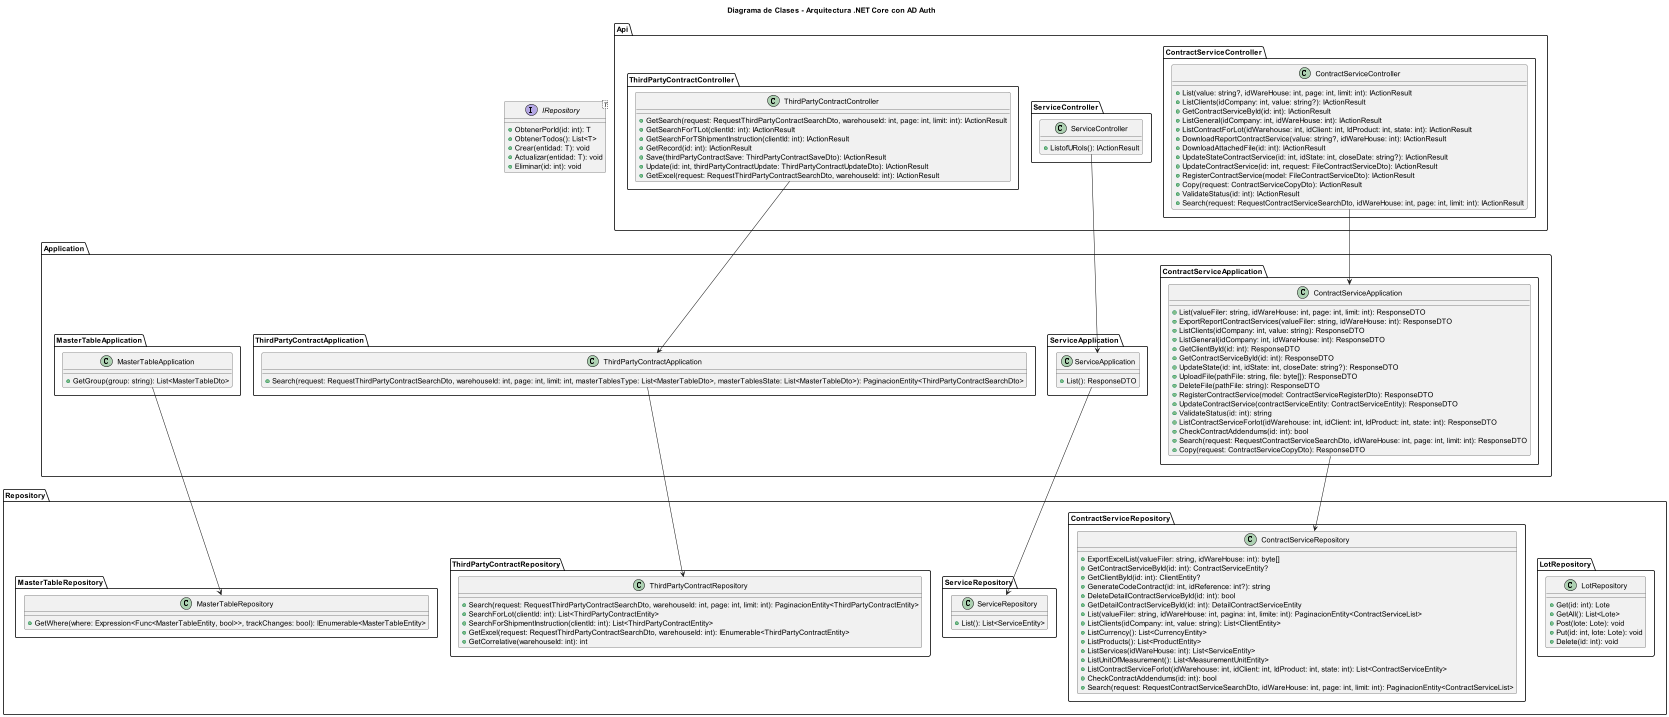

The diagram above was rendered by PlantUML. Its source (embedded in the PNG):
@startuml "Diagrama de Clases - Arquitectura .NET Core con AD Auth"
title "Diagrama de Clases - Arquitectura .NET Core con AD Auth"
skinparam dpi 50
skinparam pageSize A3
 
package Api {
    package ContractServiceController{
        class ContractServiceController {
            + List(value: string?, idWareHouse: int, page: int, limit: int): IActionResult
            + ListClients(idCompany: int, value: string?): IActionResult
            + GetContractServiceById(id: int): IActionResult
            + ListGeneral(idCompany: int, idWareHouse: int): IActionResult
            + ListContractForLot(idWarehouse: int, idClient: int, IdProduct: int, state: int): IActionResult
            + DownloadReportContractService(value: string?, idWareHouse: int): IActionResult
            + DownloadAttachedFile(id: int): IActionResult
            + UpdateStateContractService(id: int, idState: int, closeDate: string?): IActionResult
            + UpdateContractService(id: int, request: FileContractServiceDto): IActionResult
            + RegisterContractService(model: FileContractServiceDto): IActionResult
            + Copy(request: ContractServiceCopyDto): IActionResult
            + ValidateStatus(id: int): IActionResult
            + Search(request: RequestContractServiceSearchDto, idWareHouse: int, page: int, limit: int): IActionResult
        }
    }   

     package ServiceController {
        class ServiceController {
            + ListofURols(): IActionResult
        }
    }

    package ThirdPartyContractController{
        class ThirdPartyContractController {
            + GetSearch(request: RequestThirdPartyContractSearchDto, warehouseId: int, page: int, limit: int): IActionResult
            + GetSearchForTLot(clientId: int): IActionResult
            + GetSearchForTShipmentInstruction(clientId: int): IActionResult
            + GetRecord(id: int): IActionResult
            + Save(thirdPartyContractSave: ThirdPartyContractSaveDto): IActionResult
            + Update(id: int, thirdPartyContractUpdate: ThirdPartyContractUpdateDto): IActionResult
            + GetExcel(request: RequestThirdPartyContractSearchDto, warehouseId: int): IActionResult
        }
    }
}
 
package Application {
   package ContractServiceApplication{
        class ContractServiceApplication {
            + List(valueFiler: string, idWareHouse: int, page: int, limit: int): ResponseDTO
            + ExportReportContractServices(valueFiler: string, idWareHouse: int): ResponseDTO
            + ListClients(idCompany: int, value: string): ResponseDTO
            + ListGeneral(idCompany: int, idWareHouse: int): ResponseDTO
            + GetClientById(id: int): ResponseDTO
            + GetContractServiceById(id: int): ResponseDTO
            + UpdateState(id: int, idState: int, closeDate: string?): ResponseDTO
            + UploadFile(pathFile: string, file: byte[]): ResponseDTO
            + DeleteFile(pathFile: string): ResponseDTO
            + RegisterContractService(model: ContractServiceRegisterDto): ResponseDTO
            + UpdateContractService(contractServiceEntity: ContractServiceEntity): ResponseDTO
            + ValidateStatus(id: int): string
            + ListContractServiceForlot(idWarehouse: int, idClient: int, IdProduct: int, state: int): ResponseDTO
            + CheckContractAddendums(id: int): bool
            + Search(request: RequestContractServiceSearchDto, idWareHouse: int, page: int, limit: int): ResponseDTO
            + Copy(request: ContractServiceCopyDto): ResponseDTO
        }
    }

     package ServiceApplication {
        class ServiceApplication {
            + List(): ResponseDTO
        }
    }

    package ThirdPartyContractApplication{
        class ThirdPartyContractApplication {
            + Search(request: RequestThirdPartyContractSearchDto, warehouseId: int, page: int, limit: int, masterTablesType: List<MasterTableDto>, masterTablesState: List<MasterTableDto>): PaginacionEntity<ThirdPartyContractSearchDto>
        }
    }

     package MasterTableApplication {
        class MasterTableApplication {
            + GetGroup(group: string): List<MasterTableDto>
        }
    }
}
 
package Repository {
    package LotRepository{
        class LotRepository {
            + Get(id: int): Lote
            + GetAll(): List<Lote>
            + Post(lote: Lote): void
            + Put(id: int, lote: Lote): void
            + Delete(id: int): void
        }
    }
   
        package ContractServiceRepository{
        class ContractServiceRepository {
            + ExportExcelList(valueFiler: string, idWareHouse: int): byte[]
            + GetContractServiceById(id: int): ContractServiceEntity?
            + GetClientById(id: int): ClientEntity?
            + GenerateCodeContract(id: int, idReference: int?): string
            + DeleteDetailContractServiceById(id: int): bool
            + GetDetailContractServiceById(id: int): DetailContractServiceEntity
            + List(valueFiler: string, idWareHouse: int, pagina: int, limite: int): PaginacionEntity<ContractServiceList>
            + ListClients(idCompany: int, value: string): List<ClientEntity>
            + ListCurrency(): List<CurrencyEntity>
            + ListProducts(): List<ProductEntity>
            + ListServices(idWareHouse: int): List<ServiceEntity>
            + ListUnitOfMeasurement(): List<MeasurementUnitEntity>
            + ListContractServiceForlot(idWarehouse: int, idClient: int, IdProduct: int, state: int): List<ContractServiceEntity>
            + CheckContractAddendums(id: int): bool
            + Search(request: RequestContractServiceSearchDto, idWareHouse: int, page: int, limit: int): PaginacionEntity<ContractServiceList>
        }
    } 

     package ServiceRepository {
        class ServiceRepository {
            + List(): List<ServiceEntity>
        }
    }

    package ThirdPartyContractRepository{
        class ThirdPartyContractRepository {
            + Search(request: RequestThirdPartyContractSearchDto, warehouseId: int, page: int, limit: int): PaginacionEntity<ThirdPartyContractEntity>
            + SearchForLot(clientId: int): List<ThirdPartyContractEntity>
            + SearchForShipmentInstruction(clientId: int): List<ThirdPartyContractEntity>
            + GetExcel(request: RequestThirdPartyContractSearchDto, warehouseId: int): IEnumerable<ThirdPartyContractEntity>
            + GetCorrelative(warehouseId: int): int
        }
    }

     package MasterTableRepository {
        class MasterTableRepository {
            + GetWhere(where: Expression<Func<MasterTableEntity, bool>>, trackChanges: bool): IEnumerable<MasterTableEntity>
        }
    }
}


 
' Interfaces de Repository
interface IRepository<T> {
    + ObtenerPorId(id: int): T
    + ObtenerTodos(): List<T>
    + Crear(entidad: T): void
    + Actualizar(entidad: T): void
    + Eliminar(id: int): void
}
 
Api.ContractServiceController.ContractServiceController --> Application.ContractServiceApplication.ContractServiceApplication
Application.ContractServiceApplication.ContractServiceApplication --> Repository.ContractServiceRepository.ContractServiceRepository

Api.ServiceController.ServiceController --> Application.ServiceApplication.ServiceApplication
Application.ServiceApplication.ServiceApplication --> Repository.ServiceRepository.ServiceRepository
 
Api.ThirdPartyContractController.ThirdPartyContractController --> Application.ThirdPartyContractApplication.ThirdPartyContractApplication
Application.ThirdPartyContractApplication.ThirdPartyContractApplication --> Repository.ThirdPartyContractRepository.ThirdPartyContractRepository

Application.MasterTableApplication.MasterTableApplication --> Repository.MasterTableRepository.MasterTableRepository

@enduml